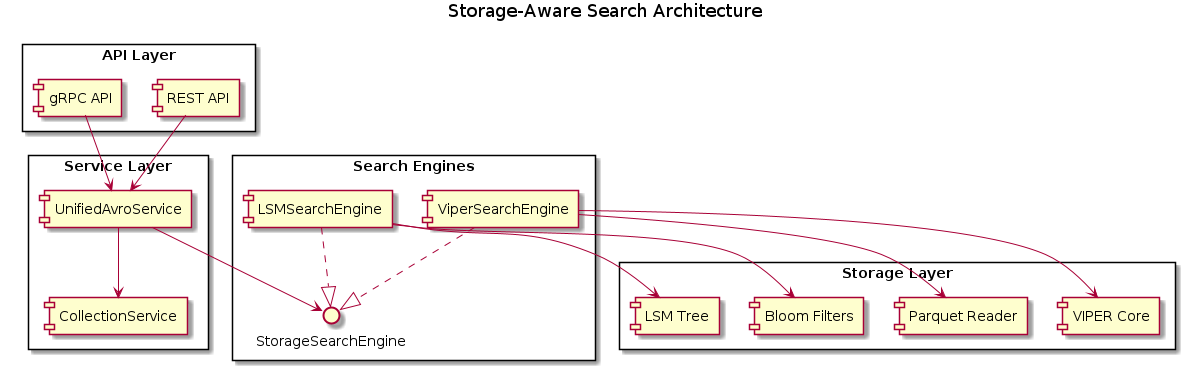

The diagram above was rendered by PlantUML. Its source (embedded in the PNG):
@startuml
title Storage-Aware Search Architecture

rectangle "API Layer" {
  component [REST API] as REST
  component [gRPC API] as GRPC
}

rectangle "Service Layer" {
  component [UnifiedAvroService] as UAS
  component [CollectionService] as CS
}

rectangle "Search Engines" {
  interface StorageSearchEngine as SSE
  component [ViperSearchEngine] as VSE
  component [LSMSearchEngine] as LSE
}

rectangle "Storage Layer" {
  component [VIPER Core] as VCE
  component [LSM Tree] as LT
  component [Bloom Filters] as BF
  component [Parquet Reader] as PR
}

REST --> UAS
GRPC --> UAS
UAS --> CS
UAS --> SSE

VSE ..|> SSE
LSE ..|> SSE

VSE --> VCE
VSE --> PR
LSE --> LT
LSE --> BF

@enduml